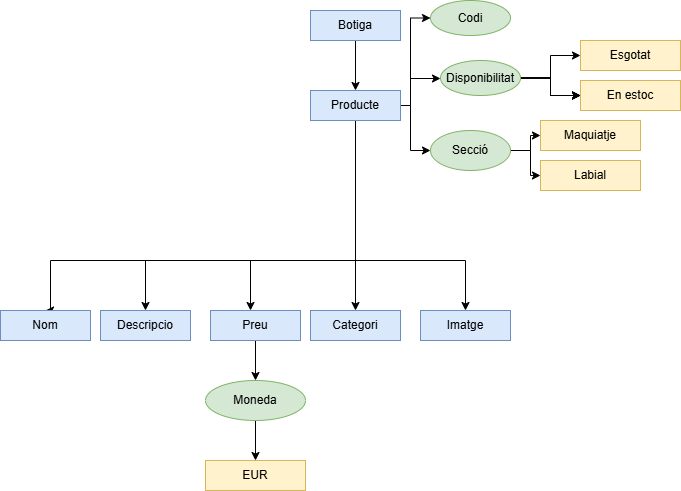

The diagram above was exported from draw.io. Its source (the exported page's mxGraphModel, read from the mxfile embedded in the PNG):
<mxGraphModel dx="1290" dy="661" grid="1" gridSize="10" guides="1" tooltips="1" connect="1" arrows="1" fold="1" page="1" pageScale="1" pageWidth="827" pageHeight="1169" math="0" shadow="0">
  <root>
    <mxCell id="0" />
    <mxCell id="1" parent="0" />
    <mxCell id="hGZujK1NEiE-AWCSJ93N-4" style="edgeStyle=orthogonalEdgeStyle;rounded=0;orthogonalLoop=1;jettySize=auto;html=1;exitX=0.5;exitY=1;exitDx=0;exitDy=0;" parent="1" source="hGZujK1NEiE-AWCSJ93N-1" target="hGZujK1NEiE-AWCSJ93N-3" edge="1">
      <mxGeometry relative="1" as="geometry" />
    </mxCell>
    <mxCell id="hGZujK1NEiE-AWCSJ93N-1" value="Botiga" style="rounded=0;whiteSpace=wrap;html=1;fillColor=#dae8fc;strokeColor=#6c8ebf;" parent="1" vertex="1">
      <mxGeometry x="340" y="70" width="90" height="30" as="geometry" />
    </mxCell>
    <mxCell id="hGZujK1NEiE-AWCSJ93N-33" style="edgeStyle=orthogonalEdgeStyle;rounded=0;orthogonalLoop=1;jettySize=auto;html=1;entryX=0.5;entryY=0;entryDx=0;entryDy=0;" parent="1" source="hGZujK1NEiE-AWCSJ93N-3" target="hGZujK1NEiE-AWCSJ93N-27" edge="1">
      <mxGeometry relative="1" as="geometry">
        <Array as="points">
          <mxPoint x="385" y="320" />
          <mxPoint x="80" y="320" />
          <mxPoint x="80" y="370" />
        </Array>
      </mxGeometry>
    </mxCell>
    <mxCell id="hGZujK1NEiE-AWCSJ93N-34" style="edgeStyle=orthogonalEdgeStyle;rounded=0;orthogonalLoop=1;jettySize=auto;html=1;exitX=0.5;exitY=1;exitDx=0;exitDy=0;entryX=0.5;entryY=0;entryDx=0;entryDy=0;" parent="1" source="hGZujK1NEiE-AWCSJ93N-3" target="hGZujK1NEiE-AWCSJ93N-19" edge="1">
      <mxGeometry relative="1" as="geometry">
        <Array as="points">
          <mxPoint x="385" y="320" />
          <mxPoint x="175" y="320" />
        </Array>
      </mxGeometry>
    </mxCell>
    <mxCell id="hGZujK1NEiE-AWCSJ93N-35" style="edgeStyle=orthogonalEdgeStyle;rounded=0;orthogonalLoop=1;jettySize=auto;html=1;exitX=0.5;exitY=1;exitDx=0;exitDy=0;" parent="1" source="hGZujK1NEiE-AWCSJ93N-3" target="hGZujK1NEiE-AWCSJ93N-20" edge="1">
      <mxGeometry relative="1" as="geometry">
        <Array as="points">
          <mxPoint x="385" y="320" />
          <mxPoint x="280" y="320" />
        </Array>
      </mxGeometry>
    </mxCell>
    <mxCell id="hGZujK1NEiE-AWCSJ93N-43" style="edgeStyle=orthogonalEdgeStyle;rounded=0;orthogonalLoop=1;jettySize=auto;html=1;" parent="1" source="hGZujK1NEiE-AWCSJ93N-3" target="hGZujK1NEiE-AWCSJ93N-21" edge="1">
      <mxGeometry relative="1" as="geometry" />
    </mxCell>
    <mxCell id="hGZujK1NEiE-AWCSJ93N-78" style="edgeStyle=orthogonalEdgeStyle;rounded=0;orthogonalLoop=1;jettySize=auto;html=1;exitX=1;exitY=0.5;exitDx=0;exitDy=0;entryX=0;entryY=0.5;entryDx=0;entryDy=0;" parent="1" source="hGZujK1NEiE-AWCSJ93N-3" target="hGZujK1NEiE-AWCSJ93N-11" edge="1">
      <mxGeometry relative="1" as="geometry">
        <Array as="points">
          <mxPoint x="440" y="165" />
          <mxPoint x="440" y="210" />
        </Array>
      </mxGeometry>
    </mxCell>
    <mxCell id="hGZujK1NEiE-AWCSJ93N-79" style="edgeStyle=orthogonalEdgeStyle;rounded=0;orthogonalLoop=1;jettySize=auto;html=1;entryX=0;entryY=0.5;entryDx=0;entryDy=0;" parent="1" source="hGZujK1NEiE-AWCSJ93N-3" target="hGZujK1NEiE-AWCSJ93N-9" edge="1">
      <mxGeometry relative="1" as="geometry">
        <Array as="points">
          <mxPoint x="440" y="165" />
          <mxPoint x="440" y="78" />
        </Array>
      </mxGeometry>
    </mxCell>
    <mxCell id="hGZujK1NEiE-AWCSJ93N-80" style="edgeStyle=orthogonalEdgeStyle;rounded=0;orthogonalLoop=1;jettySize=auto;html=1;" parent="1" source="hGZujK1NEiE-AWCSJ93N-3" target="hGZujK1NEiE-AWCSJ93N-53" edge="1">
      <mxGeometry relative="1" as="geometry">
        <Array as="points">
          <mxPoint x="440" y="165" />
          <mxPoint x="440" y="138" />
        </Array>
      </mxGeometry>
    </mxCell>
    <mxCell id="hGZujK1NEiE-AWCSJ93N-81" style="edgeStyle=orthogonalEdgeStyle;rounded=0;orthogonalLoop=1;jettySize=auto;html=1;" parent="1" source="hGZujK1NEiE-AWCSJ93N-3" target="hGZujK1NEiE-AWCSJ93N-46" edge="1">
      <mxGeometry relative="1" as="geometry">
        <Array as="points">
          <mxPoint x="385" y="320" />
          <mxPoint x="495" y="320" />
        </Array>
      </mxGeometry>
    </mxCell>
    <mxCell id="hGZujK1NEiE-AWCSJ93N-3" value="Producte" style="rounded=0;whiteSpace=wrap;html=1;fillColor=#dae8fc;strokeColor=#6c8ebf;" parent="1" vertex="1">
      <mxGeometry x="340" y="150" width="90" height="30" as="geometry" />
    </mxCell>
    <mxCell id="hGZujK1NEiE-AWCSJ93N-9" value="Codi" style="ellipse;whiteSpace=wrap;html=1;fillColor=#d5e8d4;strokeColor=#82b366;" parent="1" vertex="1">
      <mxGeometry x="460" y="60" width="80" height="35" as="geometry" />
    </mxCell>
    <mxCell id="hGZujK1NEiE-AWCSJ93N-74" style="edgeStyle=orthogonalEdgeStyle;rounded=0;orthogonalLoop=1;jettySize=auto;html=1;entryX=0;entryY=0.5;entryDx=0;entryDy=0;" parent="1" source="hGZujK1NEiE-AWCSJ93N-11" target="hGZujK1NEiE-AWCSJ93N-14" edge="1">
      <mxGeometry relative="1" as="geometry" />
    </mxCell>
    <mxCell id="hGZujK1NEiE-AWCSJ93N-76" style="edgeStyle=orthogonalEdgeStyle;rounded=0;orthogonalLoop=1;jettySize=auto;html=1;" parent="1" source="hGZujK1NEiE-AWCSJ93N-11" target="hGZujK1NEiE-AWCSJ93N-16" edge="1">
      <mxGeometry relative="1" as="geometry" />
    </mxCell>
    <mxCell id="hGZujK1NEiE-AWCSJ93N-11" value="Secció" style="ellipse;whiteSpace=wrap;html=1;fillColor=#d5e8d4;strokeColor=#82b366;" parent="1" vertex="1">
      <mxGeometry x="460" y="190" width="80" height="40" as="geometry" />
    </mxCell>
    <mxCell id="hGZujK1NEiE-AWCSJ93N-14" value="Maquiatje" style="whiteSpace=wrap;html=1;fillColor=#fff2cc;strokeColor=#d6b656;" parent="1" vertex="1">
      <mxGeometry x="570" y="180" width="100" height="30" as="geometry" />
    </mxCell>
    <mxCell id="hGZujK1NEiE-AWCSJ93N-16" value="Labial" style="whiteSpace=wrap;html=1;fillColor=#fff2cc;strokeColor=#d6b656;" parent="1" vertex="1">
      <mxGeometry x="570" y="220" width="100" height="30" as="geometry" />
    </mxCell>
    <mxCell id="hGZujK1NEiE-AWCSJ93N-19" value="Descripcio" style="rounded=0;whiteSpace=wrap;html=1;fillColor=#dae8fc;strokeColor=#6c8ebf;" parent="1" vertex="1">
      <mxGeometry x="130" y="370" width="90" height="30" as="geometry" />
    </mxCell>
    <mxCell id="hGZujK1NEiE-AWCSJ93N-39" value="" style="edgeStyle=orthogonalEdgeStyle;rounded=0;orthogonalLoop=1;jettySize=auto;html=1;" parent="1" source="hGZujK1NEiE-AWCSJ93N-20" target="hGZujK1NEiE-AWCSJ93N-38" edge="1">
      <mxGeometry relative="1" as="geometry" />
    </mxCell>
    <mxCell id="hGZujK1NEiE-AWCSJ93N-20" value="Preu" style="rounded=0;whiteSpace=wrap;html=1;fillColor=#dae8fc;strokeColor=#6c8ebf;" parent="1" vertex="1">
      <mxGeometry x="240" y="370" width="90" height="30" as="geometry" />
    </mxCell>
    <mxCell id="hGZujK1NEiE-AWCSJ93N-21" value="Categori" style="rounded=0;whiteSpace=wrap;html=1;fillColor=#dae8fc;strokeColor=#6c8ebf;" parent="1" vertex="1">
      <mxGeometry x="340" y="370" width="90" height="30" as="geometry" />
    </mxCell>
    <mxCell id="hGZujK1NEiE-AWCSJ93N-27" value="Nom" style="rounded=0;whiteSpace=wrap;html=1;fillColor=#dae8fc;strokeColor=#6c8ebf;" parent="1" vertex="1">
      <mxGeometry x="30" y="370" width="90" height="30" as="geometry" />
    </mxCell>
    <mxCell id="hGZujK1NEiE-AWCSJ93N-41" value="" style="edgeStyle=orthogonalEdgeStyle;rounded=0;orthogonalLoop=1;jettySize=auto;html=1;" parent="1" source="hGZujK1NEiE-AWCSJ93N-38" target="hGZujK1NEiE-AWCSJ93N-40" edge="1">
      <mxGeometry relative="1" as="geometry" />
    </mxCell>
    <mxCell id="hGZujK1NEiE-AWCSJ93N-38" value="Moneda" style="ellipse;whiteSpace=wrap;html=1;fillColor=#d5e8d4;strokeColor=#82b366;" parent="1" vertex="1">
      <mxGeometry x="235" y="440" width="100" height="40" as="geometry" />
    </mxCell>
    <mxCell id="hGZujK1NEiE-AWCSJ93N-40" value="EUR" style="whiteSpace=wrap;html=1;fillColor=#fff2cc;strokeColor=#d6b656;" parent="1" vertex="1">
      <mxGeometry x="235" y="520" width="100" height="30" as="geometry" />
    </mxCell>
    <mxCell id="hGZujK1NEiE-AWCSJ93N-46" value="Imatge" style="rounded=0;whiteSpace=wrap;html=1;fillColor=#dae8fc;strokeColor=#6c8ebf;" parent="1" vertex="1">
      <mxGeometry x="450" y="370" width="90" height="30" as="geometry" />
    </mxCell>
    <mxCell id="hGZujK1NEiE-AWCSJ93N-66" value="" style="edgeStyle=orthogonalEdgeStyle;rounded=0;orthogonalLoop=1;jettySize=auto;html=1;" parent="1" source="hGZujK1NEiE-AWCSJ93N-53" target="hGZujK1NEiE-AWCSJ93N-65" edge="1">
      <mxGeometry relative="1" as="geometry" />
    </mxCell>
    <mxCell id="hGZujK1NEiE-AWCSJ93N-67" value="" style="edgeStyle=orthogonalEdgeStyle;rounded=0;orthogonalLoop=1;jettySize=auto;html=1;" parent="1" source="hGZujK1NEiE-AWCSJ93N-53" target="hGZujK1NEiE-AWCSJ93N-65" edge="1">
      <mxGeometry relative="1" as="geometry" />
    </mxCell>
    <mxCell id="hGZujK1NEiE-AWCSJ93N-68" value="" style="edgeStyle=orthogonalEdgeStyle;rounded=0;orthogonalLoop=1;jettySize=auto;html=1;" parent="1" source="hGZujK1NEiE-AWCSJ93N-53" target="hGZujK1NEiE-AWCSJ93N-65" edge="1">
      <mxGeometry relative="1" as="geometry" />
    </mxCell>
    <mxCell id="hGZujK1NEiE-AWCSJ93N-69" value="" style="edgeStyle=orthogonalEdgeStyle;rounded=0;orthogonalLoop=1;jettySize=auto;html=1;" parent="1" source="hGZujK1NEiE-AWCSJ93N-53" target="hGZujK1NEiE-AWCSJ93N-65" edge="1">
      <mxGeometry relative="1" as="geometry" />
    </mxCell>
    <mxCell id="hGZujK1NEiE-AWCSJ93N-70" style="edgeStyle=orthogonalEdgeStyle;rounded=0;orthogonalLoop=1;jettySize=auto;html=1;" parent="1" source="hGZujK1NEiE-AWCSJ93N-53" target="hGZujK1NEiE-AWCSJ93N-64" edge="1">
      <mxGeometry relative="1" as="geometry" />
    </mxCell>
    <mxCell id="hGZujK1NEiE-AWCSJ93N-53" value="Disponibilitat" style="ellipse;whiteSpace=wrap;html=1;fillColor=#d5e8d4;strokeColor=#82b366;" parent="1" vertex="1">
      <mxGeometry x="470" y="120" width="80" height="35" as="geometry" />
    </mxCell>
    <mxCell id="hGZujK1NEiE-AWCSJ93N-64" value="Esgotat" style="whiteSpace=wrap;html=1;fillColor=#fff2cc;strokeColor=#d6b656;" parent="1" vertex="1">
      <mxGeometry x="610" y="100" width="100" height="30" as="geometry" />
    </mxCell>
    <mxCell id="hGZujK1NEiE-AWCSJ93N-65" value="En estoc" style="whiteSpace=wrap;html=1;fillColor=#fff2cc;strokeColor=#d6b656;" parent="1" vertex="1">
      <mxGeometry x="610" y="140" width="100" height="30" as="geometry" />
    </mxCell>
  </root>
</mxGraphModel>